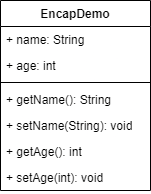

The diagram above was exported from draw.io. Its source (the exported page's mxGraphModel, read from the mxfile embedded in the PNG):
<mxGraphModel dx="285" dy="504" grid="1" gridSize="10" guides="1" tooltips="1" connect="1" arrows="1" fold="1" page="1" pageScale="1" pageWidth="850" pageHeight="1100" math="0" shadow="0">
  <root>
    <mxCell id="0" />
    <mxCell id="1" parent="0" />
    <mxCell id="EOolmq02GJenyq1bz6SA-1" value="EncapDemo" style="swimlane;fontStyle=1;align=center;verticalAlign=top;childLayout=stackLayout;horizontal=1;startSize=26;horizontalStack=0;resizeParent=1;resizeParentMax=0;resizeLast=0;collapsible=1;marginBottom=0;whiteSpace=wrap;html=1;" vertex="1" parent="1">
      <mxGeometry x="70" y="220" width="150" height="190" as="geometry" />
    </mxCell>
    <mxCell id="EOolmq02GJenyq1bz6SA-8" value="+ name: String" style="text;strokeColor=none;fillColor=none;align=left;verticalAlign=top;spacingLeft=4;spacingRight=4;overflow=hidden;rotatable=0;points=[[0,0.5],[1,0.5]];portConstraint=eastwest;whiteSpace=wrap;html=1;" vertex="1" parent="EOolmq02GJenyq1bz6SA-1">
      <mxGeometry y="26" width="150" height="26" as="geometry" />
    </mxCell>
    <mxCell id="EOolmq02GJenyq1bz6SA-2" value="+ age: int" style="text;strokeColor=none;fillColor=none;align=left;verticalAlign=top;spacingLeft=4;spacingRight=4;overflow=hidden;rotatable=0;points=[[0,0.5],[1,0.5]];portConstraint=eastwest;whiteSpace=wrap;html=1;" vertex="1" parent="EOolmq02GJenyq1bz6SA-1">
      <mxGeometry y="52" width="150" height="26" as="geometry" />
    </mxCell>
    <mxCell id="EOolmq02GJenyq1bz6SA-3" value="" style="line;strokeWidth=1;fillColor=none;align=left;verticalAlign=middle;spacingTop=-1;spacingLeft=3;spacingRight=3;rotatable=0;labelPosition=right;points=[];portConstraint=eastwest;strokeColor=inherit;" vertex="1" parent="EOolmq02GJenyq1bz6SA-1">
      <mxGeometry y="78" width="150" height="8" as="geometry" />
    </mxCell>
    <mxCell id="EOolmq02GJenyq1bz6SA-4" value="+ getName(): String" style="text;strokeColor=none;fillColor=none;align=left;verticalAlign=top;spacingLeft=4;spacingRight=4;overflow=hidden;rotatable=0;points=[[0,0.5],[1,0.5]];portConstraint=eastwest;whiteSpace=wrap;html=1;" vertex="1" parent="EOolmq02GJenyq1bz6SA-1">
      <mxGeometry y="86" width="150" height="26" as="geometry" />
    </mxCell>
    <mxCell id="EOolmq02GJenyq1bz6SA-10" value="+ setName(String): void" style="text;strokeColor=none;fillColor=none;align=left;verticalAlign=top;spacingLeft=4;spacingRight=4;overflow=hidden;rotatable=0;points=[[0,0.5],[1,0.5]];portConstraint=eastwest;whiteSpace=wrap;html=1;" vertex="1" parent="EOolmq02GJenyq1bz6SA-1">
      <mxGeometry y="112" width="150" height="26" as="geometry" />
    </mxCell>
    <mxCell id="EOolmq02GJenyq1bz6SA-9" value="+ getAge(): int" style="text;strokeColor=none;fillColor=none;align=left;verticalAlign=top;spacingLeft=4;spacingRight=4;overflow=hidden;rotatable=0;points=[[0,0.5],[1,0.5]];portConstraint=eastwest;whiteSpace=wrap;html=1;" vertex="1" parent="EOolmq02GJenyq1bz6SA-1">
      <mxGeometry y="138" width="150" height="26" as="geometry" />
    </mxCell>
    <mxCell id="EOolmq02GJenyq1bz6SA-11" value="+ setAge(int): void" style="text;strokeColor=none;fillColor=none;align=left;verticalAlign=top;spacingLeft=4;spacingRight=4;overflow=hidden;rotatable=0;points=[[0,0.5],[1,0.5]];portConstraint=eastwest;whiteSpace=wrap;html=1;" vertex="1" parent="EOolmq02GJenyq1bz6SA-1">
      <mxGeometry y="164" width="150" height="26" as="geometry" />
    </mxCell>
  </root>
</mxGraphModel>